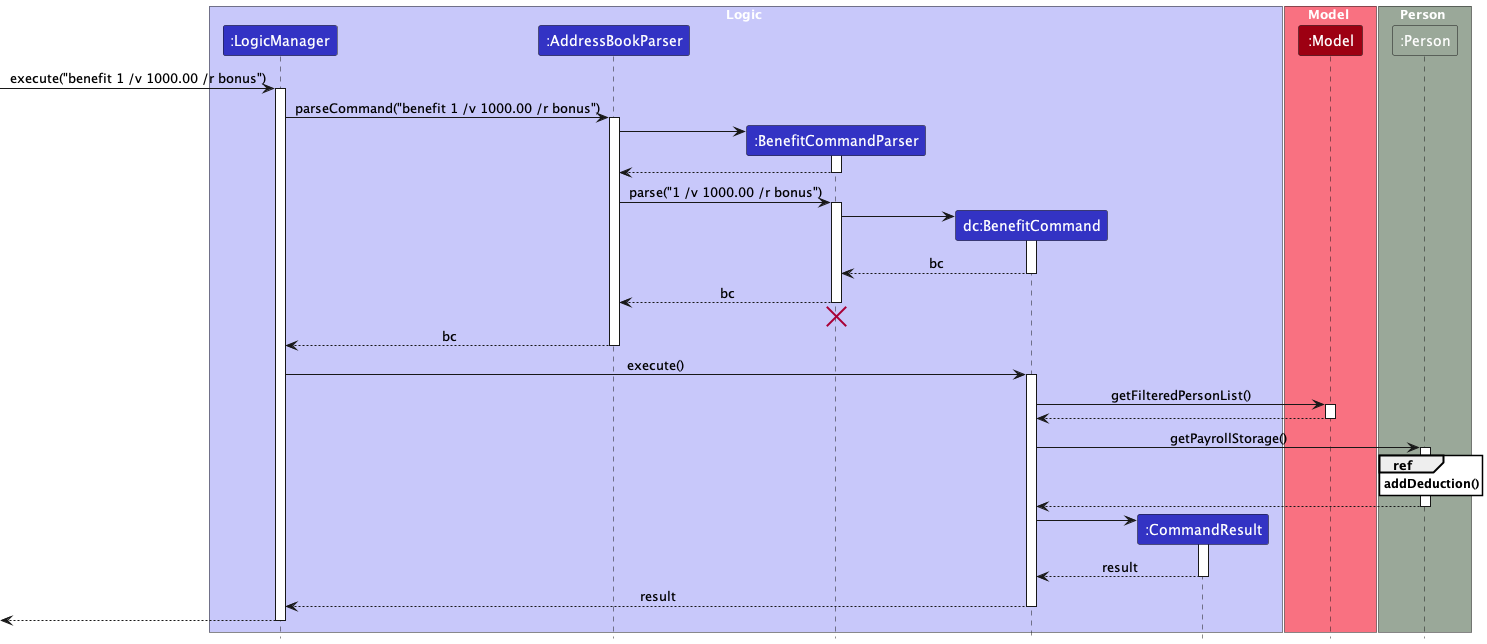

The diagram above was rendered by PlantUML. Its source (embedded in the PNG):
@startuml
!include style.puml
skinparam ArrowFontStyle plain
skinparam sequenceReferenceBackgroundColor white

box Logic LOGIC_COLOR_T1
participant ":LogicManager" as LogicManager LOGIC_COLOR
participant ":AddressBookParser" as AddressBookParser LOGIC_COLOR
participant ":BenefitCommandParser" as BenefitCommandParser LOGIC_COLOR
participant "dc:BenefitCommand" as BenefitCommand LOGIC_COLOR
participant ":CommandResult" as CommandResult LOGIC_COLOR
end box

box Model MODEL_COLOR_T1
participant ":Model" as Model MODEL_COLOR
end box

box Person PERSON_COLOR
participant ":Person" as Person PERSON_COLOR
end box

[-> LogicManager : execute("benefit 1 /v 1000.00 /r bonus")
activate LogicManager

LogicManager -> AddressBookParser : parseCommand("benefit 1 /v 1000.00 /r bonus")
activate AddressBookParser

create BenefitCommandParser
AddressBookParser -> BenefitCommandParser
activate BenefitCommandParser

BenefitCommandParser --> AddressBookParser
deactivate BenefitCommandParser

AddressBookParser -> BenefitCommandParser : parse("1 /v 1000.00 /r bonus")
activate BenefitCommandParser

create BenefitCommand
BenefitCommandParser -> BenefitCommand
activate BenefitCommand

BenefitCommand --> BenefitCommandParser : bc
deactivate BenefitCommand

BenefitCommandParser --> AddressBookParser : bc
deactivate BenefitCommandParser
'Hidden arrow to position the destroy marker below the end of the activation bar.
BenefitCommandParser -[hidden]-> AddressBookParser
destroy BenefitCommandParser

AddressBookParser --> LogicManager : bc
deactivate AddressBookParser

LogicManager -> BenefitCommand : execute()
activate BenefitCommand

BenefitCommand -> Model : getFilteredPersonList()
activate Model

Model --> BenefitCommand:
deactivate Model

BenefitCommand -> Person : getPayrollStorage()
activate Person

ref over Person : **addDeduction()**

Person --> BenefitCommand :
deactivate Person

create CommandResult
BenefitCommand -> CommandResult
activate CommandResult

CommandResult --> BenefitCommand : result
deactivate CommandResult

BenefitCommand --> LogicManager : result
deactivate BenefitCommand

[<--LogicManager
deactivate LogicManager
@enduml